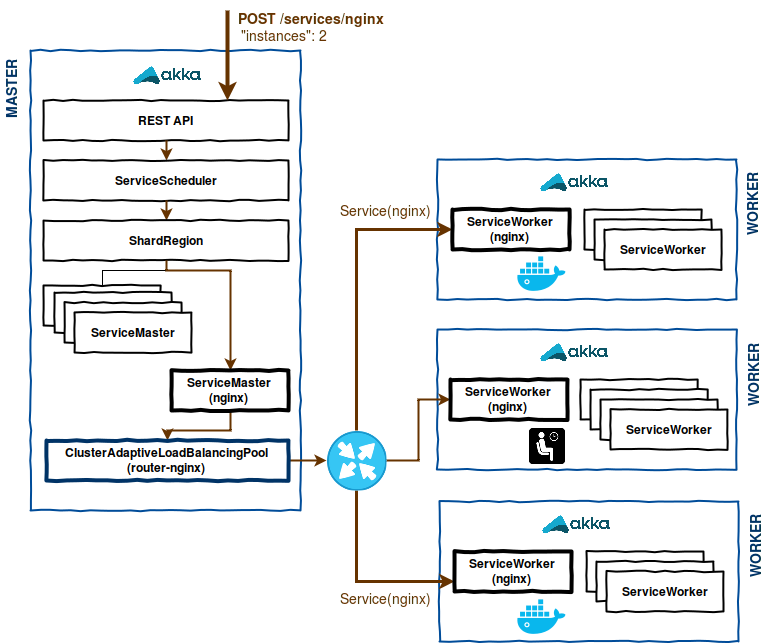

The diagram above was exported from draw.io. Its source (the exported page's mxGraphModel, read from the mxfile embedded in the PNG):
<mxGraphModel dx="1430" dy="753" grid="1" gridSize="10" guides="1" tooltips="1" connect="1" arrows="1" fold="1" page="1" pageScale="1" pageWidth="826" pageHeight="1169" background="#ffffff" math="0" shadow="0">
  <root>
    <mxCell id="0" />
    <mxCell id="1" parent="0" />
    <mxCell id="31" value="" style="html=1;whiteSpace=wrap;comic=1;strokeWidth=2;fontFamily=Comic Sans MS;fontStyle=1;strokeColor=#004C99;" vertex="1" parent="1">
      <mxGeometry x="511" y="179" width="299" height="140" as="geometry" />
    </mxCell>
    <mxCell id="41" value="" style="html=1;whiteSpace=wrap;comic=1;strokeWidth=2;fontFamily=Comic Sans MS;fontStyle=1;strokeColor=#004C99;" vertex="1" parent="1">
      <mxGeometry x="511" y="349" width="299" height="140" as="geometry" />
    </mxCell>
    <mxCell id="49" value="" style="html=1;whiteSpace=wrap;comic=1;strokeWidth=2;fontFamily=Comic Sans MS;fontStyle=1;strokeColor=#004C99;" vertex="1" parent="1">
      <mxGeometry x="513" y="521" width="299" height="140" as="geometry" />
    </mxCell>
    <mxCell id="5" value="" style="html=1;whiteSpace=wrap;comic=1;strokeWidth=2;fontFamily=Comic Sans MS;fontStyle=1;strokeColor=#004C99;" vertex="1" parent="1">
      <mxGeometry x="104" y="70" width="270" height="460" as="geometry" />
    </mxCell>
    <mxCell id="6" value="" style="shape=image;html=1;verticalLabelPosition=bottom;labelBackgroundColor=#ffffff;verticalAlign=top;imageAspect=1;aspect=fixed;image=https://upload.wikimedia.org/wikipedia/en/thumb/5/5e/Akka_toolkit_logo.svg/1280px-Akka_toolkit_logo.svg.png;strokeColor=#004C99;" vertex="1" parent="1">
      <mxGeometry x="203" y="80" width="73" height="30" as="geometry" />
    </mxCell>
    <mxCell id="7" value="&lt;font face=&quot;Helvetica&quot;&gt;REST API&lt;/font&gt;&lt;br&gt;" style="html=1;whiteSpace=wrap;comic=1;strokeWidth=2;fontFamily=Ubuntu;fontStyle=1;" vertex="1" parent="1">
      <mxGeometry x="117" y="120" width="245" height="40" as="geometry" />
    </mxCell>
    <mxCell id="8" style="edgeStyle=orthogonalEdgeStyle;rounded=0;html=1;exitX=0.5;exitY=0;entryX=0.5;entryY=1;jettySize=auto;orthogonalLoop=1;fontFamily=Helvetica;startArrow=classic;startFill=1;endArrow=none;endFill=0;strokeColor=#663300;strokeWidth=2;" edge="1" source="9" target="7" parent="1">
      <mxGeometry x="240" y="160" as="geometry" />
    </mxCell>
    <mxCell id="9" value="ServiceScheduler" style="html=1;whiteSpace=wrap;comic=1;strokeWidth=2;fontFamily=Helvetica;fontStyle=1;" vertex="1" parent="1">
      <mxGeometry x="117" y="180" width="245" height="40" as="geometry" />
    </mxCell>
    <mxCell id="10" style="edgeStyle=orthogonalEdgeStyle;rounded=0;html=1;exitX=0.5;exitY=0;entryX=0.5;entryY=1;startArrow=classic;startFill=1;endArrow=none;endFill=0;jettySize=auto;orthogonalLoop=1;fontFamily=Helvetica;strokeColor=#663300;strokeWidth=2;" edge="1" source="12" target="9" parent="1">
      <mxGeometry x="240" y="220" as="geometry" />
    </mxCell>
    <mxCell id="11" style="edgeStyle=orthogonalEdgeStyle;rounded=0;html=1;exitX=0.5;exitY=1;entryX=0.5;entryY=0;startArrow=none;startFill=0;endArrow=none;endFill=0;jettySize=auto;orthogonalLoop=1;fontFamily=Helvetica;" edge="1" source="12" target="13" parent="1">
      <mxGeometry x="176" y="280" as="geometry">
        <Array as="points">
          <mxPoint x="240" y="290" />
          <mxPoint x="176" y="290" />
        </Array>
      </mxGeometry>
    </mxCell>
    <mxCell id="12" value="ShardRegion" style="html=1;whiteSpace=wrap;comic=1;strokeWidth=2;fontFamily=Helvetica;fontStyle=1;" vertex="1" parent="1">
      <mxGeometry x="117" y="240" width="245" height="40" as="geometry" />
    </mxCell>
    <mxCell id="13" value="ServiceMaster" style="html=1;whiteSpace=wrap;comic=1;strokeWidth=2;fontFamily=Helvetica;fontStyle=1;" vertex="1" parent="1">
      <mxGeometry x="117" y="305" width="117" height="40" as="geometry" />
    </mxCell>
    <mxCell id="15" value="ServiceMaster" style="html=1;whiteSpace=wrap;comic=1;strokeWidth=2;fontFamily=Helvetica;fontStyle=1;" vertex="1" parent="1">
      <mxGeometry x="128" y="312" width="117" height="40" as="geometry" />
    </mxCell>
    <mxCell id="17" value="ServiceMaster" style="html=1;whiteSpace=wrap;comic=1;strokeWidth=2;fontFamily=Helvetica;fontStyle=1;" vertex="1" parent="1">
      <mxGeometry x="138" y="322" width="117" height="40" as="geometry" />
    </mxCell>
    <mxCell id="18" value="ServiceMaster" style="html=1;whiteSpace=wrap;comic=1;strokeWidth=2;fontFamily=Helvetica;fontStyle=1;" vertex="1" parent="1">
      <mxGeometry x="148" y="332" width="117" height="40" as="geometry" />
    </mxCell>
    <mxCell id="20" style="edgeStyle=orthogonalEdgeStyle;rounded=0;html=1;exitX=0.5;exitY=0;entryX=0.5;entryY=1;jettySize=auto;orthogonalLoop=1;endArrow=none;endFill=0;startArrow=classic;startFill=1;strokeColor=#663300;strokeWidth=2;" edge="1" parent="1" source="19" target="12">
      <mxGeometry relative="1" as="geometry">
        <Array as="points">
          <mxPoint x="304" y="290" />
          <mxPoint x="240" y="290" />
        </Array>
      </mxGeometry>
    </mxCell>
    <mxCell id="22" style="edgeStyle=orthogonalEdgeStyle;rounded=0;html=1;exitX=0.5;exitY=1;entryX=0.5;entryY=0;endArrow=classic;endFill=1;jettySize=auto;orthogonalLoop=1;strokeColor=#663300;strokeWidth=2;" edge="1" parent="1" source="19" target="21">
      <mxGeometry relative="1" as="geometry" />
    </mxCell>
    <mxCell id="19" value="ServiceMaster (nginx)&lt;br&gt;" style="html=1;whiteSpace=wrap;comic=1;strokeWidth=4;fontFamily=Helvetica;fontStyle=1;" vertex="1" parent="1">
      <mxGeometry x="245" y="390" width="117" height="40" as="geometry" />
    </mxCell>
    <mxCell id="60" style="edgeStyle=orthogonalEdgeStyle;rounded=0;html=1;exitX=1;exitY=0.5;entryX=0;entryY=0.5;startArrow=none;startFill=0;endArrow=classic;endFill=1;jettySize=auto;orthogonalLoop=1;strokeColor=#663300;strokeWidth=2;" edge="1" parent="1" source="21" target="27">
      <mxGeometry relative="1" as="geometry" />
    </mxCell>
    <mxCell id="21" value="ClusterAdaptiveLoadBalancingPool (router-nginx)&lt;br&gt;" style="html=1;whiteSpace=wrap;comic=1;strokeWidth=4;fontFamily=Helvetica;fontStyle=1;strokeColor=#003366;" vertex="1" parent="1">
      <mxGeometry x="120" y="460" width="242" height="40" as="geometry" />
    </mxCell>
    <mxCell id="23" value="" style="endArrow=classic;html=1;entryX=0.75;entryY=0;strokeWidth=4;strokeColor=#663300;" edge="1" parent="1" target="7">
      <mxGeometry width="50" height="50" relative="1" as="geometry">
        <mxPoint x="301" y="30" as="sourcePoint" />
        <mxPoint x="360" y="60" as="targetPoint" />
      </mxGeometry>
    </mxCell>
    <mxCell id="24" value="&lt;b&gt;&lt;font style=&quot;font-size: 14px&quot; color=&quot;#663300&quot;&gt;POST /services/nginx&lt;br&gt;&lt;/font&gt;&lt;/b&gt;&amp;nbsp;&lt;font style=&quot;font-size: 14px&quot; color=&quot;#663300&quot;&gt;&quot;instances&quot;: 2&lt;/font&gt;&lt;br&gt;" style="text;html=1;resizable=0;points=[];autosize=1;align=left;verticalAlign=top;spacingTop=-4;" vertex="1" parent="1">
      <mxGeometry x="310" y="28" width="160" height="30" as="geometry" />
    </mxCell>
    <mxCell id="25" value="&lt;font color=&quot;#003366&quot;&gt;&lt;b&gt;&lt;font style=&quot;font-size: 14px&quot;&gt;MASTER&lt;/font&gt;&lt;/b&gt;&lt;/font&gt;" style="text;html=1;resizable=0;points=[];autosize=1;align=left;verticalAlign=top;spacingTop=-4;rotation=-90;" vertex="1" parent="1">
      <mxGeometry x="50" y="95" width="70" height="20" as="geometry" />
    </mxCell>
    <mxCell id="61" style="edgeStyle=orthogonalEdgeStyle;rounded=0;html=1;exitX=1;exitY=0.5;entryX=0;entryY=0.5;startArrow=none;startFill=0;endArrow=classic;endFill=1;jettySize=auto;orthogonalLoop=1;strokeColor=#663300;strokeWidth=2;" edge="1" parent="1" source="27" target="48">
      <mxGeometry relative="1" as="geometry" />
    </mxCell>
    <mxCell id="62" style="edgeStyle=orthogonalEdgeStyle;rounded=0;html=1;exitX=0.5;exitY=0;entryX=0;entryY=0.5;startArrow=none;startFill=0;endArrow=classic;endFill=1;jettySize=auto;orthogonalLoop=1;strokeColor=#663300;strokeWidth=3;" edge="1" parent="1" source="27" target="40">
      <mxGeometry relative="1" as="geometry" />
    </mxCell>
    <mxCell id="63" style="edgeStyle=orthogonalEdgeStyle;rounded=0;html=1;exitX=0.5;exitY=1;entryX=0;entryY=0.75;startArrow=none;startFill=0;endArrow=classic;endFill=1;jettySize=auto;orthogonalLoop=1;strokeColor=#663300;strokeWidth=3;" edge="1" parent="1" source="27" target="56">
      <mxGeometry relative="1" as="geometry" />
    </mxCell>
    <mxCell id="27" value="" style="shape=image;html=1;verticalAlign=top;verticalLabelPosition=bottom;labelBackgroundColor=#ffffff;imageAspect=0;aspect=fixed;image=https://cdn2.iconfinder.com/data/icons/networking-icons-1/128/networking_icons-04.png;strokeColor=#003366;strokeWidth=4;" vertex="1" parent="1">
      <mxGeometry x="400" y="450" width="60" height="60" as="geometry" />
    </mxCell>
    <mxCell id="32" value="" style="shape=image;html=1;verticalLabelPosition=bottom;labelBackgroundColor=#ffffff;verticalAlign=top;imageAspect=1;aspect=fixed;image=https://upload.wikimedia.org/wikipedia/en/thumb/5/5e/Akka_toolkit_logo.svg/1280px-Akka_toolkit_logo.svg.png;strokeColor=#004C99;" vertex="1" parent="1">
      <mxGeometry x="610" y="187" width="73" height="30" as="geometry" />
    </mxCell>
    <mxCell id="35" value="ServiceWorker" style="html=1;whiteSpace=wrap;comic=1;strokeWidth=2;fontFamily=Helvetica;fontStyle=1;" vertex="1" parent="1">
      <mxGeometry x="658" y="229" width="117" height="40" as="geometry" />
    </mxCell>
    <mxCell id="36" value="&lt;font color=&quot;#003366&quot;&gt;&lt;b&gt;&lt;font style=&quot;font-size: 14px&quot;&gt;WORKER&lt;/font&gt;&lt;/b&gt;&lt;/font&gt;" style="text;html=1;resizable=0;points=[];autosize=1;align=left;verticalAlign=top;spacingTop=-4;rotation=-90;" vertex="1" parent="1">
      <mxGeometry x="786" y="207" width="80" height="20" as="geometry" />
    </mxCell>
    <mxCell id="37" value="ServiceWorker" style="html=1;whiteSpace=wrap;comic=1;strokeWidth=2;fontFamily=Helvetica;fontStyle=1;" vertex="1" parent="1">
      <mxGeometry x="668" y="239" width="117" height="40" as="geometry" />
    </mxCell>
    <mxCell id="38" value="ServiceWorker" style="html=1;whiteSpace=wrap;comic=1;strokeWidth=2;fontFamily=Helvetica;fontStyle=1;" vertex="1" parent="1">
      <mxGeometry x="678" y="249" width="117" height="40" as="geometry" />
    </mxCell>
    <mxCell id="40" value="ServiceWorker (nginx)&lt;br&gt;" style="html=1;whiteSpace=wrap;comic=1;strokeWidth=4;fontFamily=Helvetica;fontStyle=1;" vertex="1" parent="1">
      <mxGeometry x="526" y="229" width="117" height="40" as="geometry" />
    </mxCell>
    <mxCell id="42" value="" style="shape=image;html=1;verticalLabelPosition=bottom;labelBackgroundColor=#ffffff;verticalAlign=top;imageAspect=1;aspect=fixed;image=https://upload.wikimedia.org/wikipedia/en/thumb/5/5e/Akka_toolkit_logo.svg/1280px-Akka_toolkit_logo.svg.png;strokeColor=#004C99;" vertex="1" parent="1">
      <mxGeometry x="610" y="357" width="73" height="30" as="geometry" />
    </mxCell>
    <mxCell id="43" value="ServiceWorker" style="html=1;whiteSpace=wrap;comic=1;strokeWidth=2;fontFamily=Helvetica;fontStyle=1;" vertex="1" parent="1">
      <mxGeometry x="654" y="399" width="117" height="40" as="geometry" />
    </mxCell>
    <mxCell id="44" value="&lt;font color=&quot;#003366&quot;&gt;&lt;b&gt;&lt;font style=&quot;font-size: 14px&quot;&gt;WORKER&lt;/font&gt;&lt;/b&gt;&lt;/font&gt;" style="text;html=1;resizable=0;points=[];autosize=1;align=left;verticalAlign=top;spacingTop=-4;rotation=-90;" vertex="1" parent="1">
      <mxGeometry x="787" y="378" width="80" height="20" as="geometry" />
    </mxCell>
    <mxCell id="45" value="ServiceWorker" style="html=1;whiteSpace=wrap;comic=1;strokeWidth=2;fontFamily=Helvetica;fontStyle=1;" vertex="1" parent="1">
      <mxGeometry x="664" y="409" width="117" height="40" as="geometry" />
    </mxCell>
    <mxCell id="46" value="ServiceWorker" style="html=1;whiteSpace=wrap;comic=1;strokeWidth=2;fontFamily=Helvetica;fontStyle=1;" vertex="1" parent="1">
      <mxGeometry x="674" y="419" width="117" height="40" as="geometry" />
    </mxCell>
    <mxCell id="47" value="ServiceWorker" style="html=1;whiteSpace=wrap;comic=1;strokeWidth=2;fontFamily=Helvetica;fontStyle=1;" vertex="1" parent="1">
      <mxGeometry x="684" y="429" width="117" height="40" as="geometry" />
    </mxCell>
    <mxCell id="48" value="ServiceWorker (nginx)&lt;br&gt;" style="html=1;whiteSpace=wrap;comic=1;strokeWidth=4;fontFamily=Helvetica;fontStyle=1;" vertex="1" parent="1">
      <mxGeometry x="524" y="399" width="117" height="40" as="geometry" />
    </mxCell>
    <mxCell id="50" value="" style="shape=image;html=1;verticalLabelPosition=bottom;labelBackgroundColor=#ffffff;verticalAlign=top;imageAspect=1;aspect=fixed;image=https://upload.wikimedia.org/wikipedia/en/thumb/5/5e/Akka_toolkit_logo.svg/1280px-Akka_toolkit_logo.svg.png;strokeColor=#004C99;" vertex="1" parent="1">
      <mxGeometry x="612" y="529" width="73" height="30" as="geometry" />
    </mxCell>
    <mxCell id="51" value="ServiceWorker" style="html=1;whiteSpace=wrap;comic=1;strokeWidth=2;fontFamily=Helvetica;fontStyle=1;" vertex="1" parent="1">
      <mxGeometry x="660" y="571" width="117" height="40" as="geometry" />
    </mxCell>
    <mxCell id="52" value="&lt;font color=&quot;#003366&quot;&gt;&lt;b&gt;&lt;font style=&quot;font-size: 14px&quot;&gt;WORKER&lt;/font&gt;&lt;/b&gt;&lt;/font&gt;" style="text;html=1;resizable=0;points=[];autosize=1;align=left;verticalAlign=top;spacingTop=-4;rotation=-90;" vertex="1" parent="1">
      <mxGeometry x="789" y="549" width="80" height="20" as="geometry" />
    </mxCell>
    <mxCell id="53" value="ServiceWorker" style="html=1;whiteSpace=wrap;comic=1;strokeWidth=2;fontFamily=Helvetica;fontStyle=1;" vertex="1" parent="1">
      <mxGeometry x="670" y="581" width="117" height="40" as="geometry" />
    </mxCell>
    <mxCell id="54" value="ServiceWorker" style="html=1;whiteSpace=wrap;comic=1;strokeWidth=2;fontFamily=Helvetica;fontStyle=1;" vertex="1" parent="1">
      <mxGeometry x="680" y="591" width="117" height="40" as="geometry" />
    </mxCell>
    <mxCell id="56" value="ServiceWorker (nginx)&lt;br&gt;" style="html=1;whiteSpace=wrap;comic=1;strokeWidth=4;fontFamily=Helvetica;fontStyle=1;" vertex="1" parent="1">
      <mxGeometry x="528" y="571" width="117" height="40" as="geometry" />
    </mxCell>
    <mxCell id="58" value="" style="shape=image;html=1;verticalLabelPosition=bottom;labelBackgroundColor=#ffffff;verticalAlign=top;imageAspect=1;aspect=fixed;image=https://api.lyra-836.appcloud.swisscom.com/static-media/images/buildpack/docker-image.svg;strokeColor=#003366;strokeWidth=4;" vertex="1" parent="1">
      <mxGeometry x="590" y="268" width="49" height="49" as="geometry" />
    </mxCell>
    <mxCell id="59" value="" style="shape=image;html=1;verticalLabelPosition=bottom;labelBackgroundColor=#ffffff;verticalAlign=top;imageAspect=1;aspect=fixed;image=https://api.lyra-836.appcloud.swisscom.com/static-media/images/buildpack/docker-image.svg;strokeColor=#003366;strokeWidth=4;" vertex="1" parent="1">
      <mxGeometry x="590" y="611" width="49" height="49" as="geometry" />
    </mxCell>
    <mxCell id="64" value="&lt;font style=&quot;font-size: 14px&quot; color=&quot;#663300&quot;&gt;Service(nginx)&lt;/font&gt;" style="text;html=1;resizable=0;points=[];autosize=1;align=left;verticalAlign=top;spacingTop=-4;" vertex="1" parent="1">
      <mxGeometry x="412" y="220" width="110" height="20" as="geometry" />
    </mxCell>
    <mxCell id="65" value="&lt;font style=&quot;font-size: 14px&quot; color=&quot;#663300&quot;&gt;Service(nginx)&lt;/font&gt;" style="text;html=1;resizable=0;points=[];autosize=1;align=left;verticalAlign=top;spacingTop=-4;" vertex="1" parent="1">
      <mxGeometry x="412" y="608" width="110" height="20" as="geometry" />
    </mxCell>
    <mxCell id="67" value="" style="shape=image;html=1;verticalAlign=top;verticalLabelPosition=bottom;labelBackgroundColor=#ffffff;imageAspect=0;aspect=fixed;image=https://cdn4.iconfinder.com/data/icons/aiga-symbol-signs/612/aiga_waiting_room_bg-128.png;strokeColor=#003366;strokeWidth=4;" vertex="1" parent="1">
      <mxGeometry x="601" y="446" width="38" height="38" as="geometry" />
    </mxCell>
  </root>
</mxGraphModel>